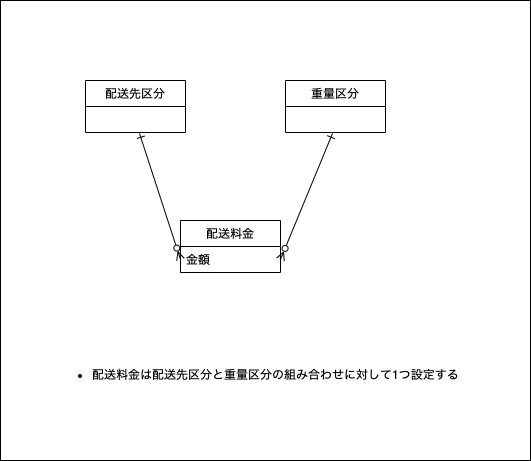

The diagram above was exported from draw.io. Its source (the exported page's mxGraphModel, read from the mxfile embedded in the PNG):
<mxGraphModel dx="960" dy="655" grid="1" gridSize="10" guides="1" tooltips="1" connect="1" arrows="1" fold="1" page="1" pageScale="1" pageWidth="850" pageHeight="1100" math="0" shadow="0">
  <root>
    <mxCell id="0" />
    <mxCell id="1" parent="0" />
    <mxCell id="34" value="" style="rounded=0;whiteSpace=wrap;html=1;" parent="1" vertex="1">
      <mxGeometry x="310" y="220" width="530" height="460" as="geometry" />
    </mxCell>
    <mxCell id="135" style="edgeStyle=none;html=1;entryX=0.5;entryY=0;entryDx=0;entryDy=0;startArrow=ERone;startFill=0;endArrow=ERzeroToMany;endFill=0;" parent="1" edge="1">
      <mxGeometry relative="1" as="geometry">
        <mxPoint x="445" y="300" as="targetPoint" />
      </mxGeometry>
    </mxCell>
    <mxCell id="141" value="配送先区分" style="swimlane;fontStyle=0;childLayout=stackLayout;horizontal=1;startSize=26;fillColor=none;horizontalStack=0;resizeParent=1;resizeParentMax=0;resizeLast=0;collapsible=0;marginBottom=0;swimlaneLine=1;strokeColor=default;connectable=1;allowArrows=1;" parent="1" vertex="1">
      <mxGeometry x="395" y="300" width="100" height="52" as="geometry">
        <mxRectangle x="390" y="120" width="80" height="26" as="alternateBounds" />
      </mxGeometry>
    </mxCell>
    <mxCell id="144" value="配送料金" style="swimlane;fontStyle=0;childLayout=stackLayout;horizontal=1;startSize=26;fillColor=none;horizontalStack=0;resizeParent=1;resizeParentMax=0;resizeLast=0;collapsible=0;marginBottom=0;swimlaneLine=1;strokeColor=default;connectable=1;allowArrows=1;" parent="1" vertex="1">
      <mxGeometry x="490" y="440" width="100" height="52" as="geometry">
        <mxRectangle x="390" y="120" width="80" height="26" as="alternateBounds" />
      </mxGeometry>
    </mxCell>
    <mxCell id="145" value="金額" style="text;strokeColor=none;fillColor=none;align=left;verticalAlign=top;spacingLeft=4;spacingRight=4;overflow=hidden;rotatable=0;points=[[0,0.5],[1,0.5]];portConstraint=eastwest;" parent="144" vertex="1">
      <mxGeometry y="26" width="100" height="26" as="geometry" />
    </mxCell>
    <mxCell id="147" value="重量区分" style="swimlane;fontStyle=0;childLayout=stackLayout;horizontal=1;startSize=26;fillColor=none;horizontalStack=0;resizeParent=1;resizeParentMax=0;resizeLast=0;collapsible=0;marginBottom=0;swimlaneLine=1;strokeColor=default;connectable=1;allowArrows=1;" parent="1" vertex="1">
      <mxGeometry x="595" y="300" width="100" height="52" as="geometry">
        <mxRectangle x="390" y="120" width="80" height="26" as="alternateBounds" />
      </mxGeometry>
    </mxCell>
    <mxCell id="149" style="edgeStyle=none;html=1;exitX=0;exitY=0.5;exitDx=0;exitDy=0;entryX=0.54;entryY=1.038;entryDx=0;entryDy=0;entryPerimeter=0;endArrow=ERone;endFill=0;startArrow=ERzeroToMany;startFill=0;" parent="1" source="145" edge="1">
      <mxGeometry relative="1" as="geometry">
        <mxPoint x="449" y="352.98800000000006" as="targetPoint" />
      </mxGeometry>
    </mxCell>
    <mxCell id="150" style="edgeStyle=none;html=1;exitX=1;exitY=0.5;exitDx=0;exitDy=0;entryX=0.47;entryY=1.038;entryDx=0;entryDy=0;entryPerimeter=0;startArrow=ERzeroToMany;startFill=0;endArrow=ERone;endFill=0;" parent="1" source="145" edge="1">
      <mxGeometry relative="1" as="geometry">
        <mxPoint x="642" y="352.98800000000006" as="targetPoint" />
      </mxGeometry>
    </mxCell>
    <mxCell id="166" style="edgeStyle=none;html=1;exitX=1;exitY=0.5;exitDx=0;exitDy=0;entryX=0;entryY=0.5;entryDx=0;entryDy=0;startArrow=ERzeroToMany;startFill=0;endArrow=ERzeroToMany;endFill=0;" parent="1" source="160" edge="1">
      <mxGeometry relative="1" as="geometry">
        <mxPoint x="960" y="326" as="targetPoint" />
      </mxGeometry>
    </mxCell>
    <mxCell id="168" value="&lt;ul&gt;&lt;li&gt;配送料金は配送先区分と重量区分の組み合わせに対して1つ設定する&lt;/li&gt;&lt;/ul&gt;" style="text;html=1;strokeColor=none;fillColor=none;align=left;verticalAlign=middle;whiteSpace=wrap;rounded=0;" parent="1" vertex="1">
      <mxGeometry x="360" y="550" width="440" height="90" as="geometry" />
    </mxCell>
  </root>
</mxGraphModel>